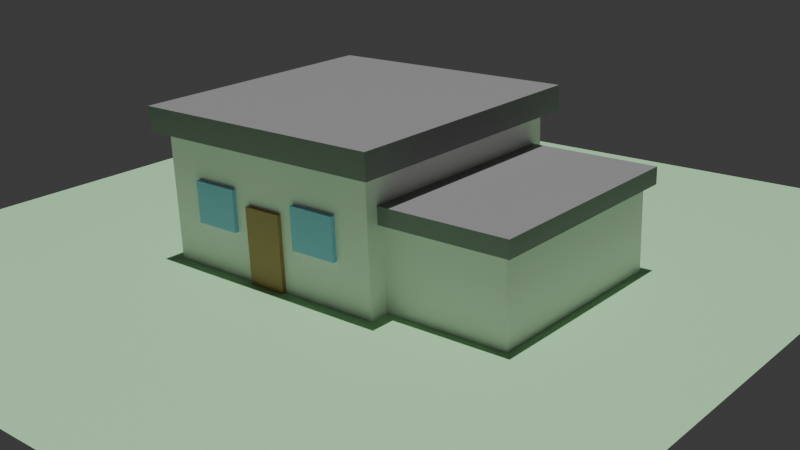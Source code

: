 # Source: RmhSdrhn.blend  (saved by Blender 5.0.119; exported with 4.5.12 LTS)
import bpy
from mathutils import Matrix  # noqa: F401  (used for matrix-valued properties, if any)

bpy.ops.wm.read_factory_settings(use_empty=True)
scene = bpy.context.scene
scene.name = 'Scene'

# ---- collections
col_collection = bpy.data.collections.new('Collection'); scene.collection.children.link(col_collection)

# ---- materials (node trees are filled in below, after node groups)
mat_wall = bpy.data.materials.new('Wall')
mat_roof = bpy.data.materials.new('Roof')
mat_door = bpy.data.materials.new('Door')
mat_window = bpy.data.materials.new('Window')
mat_ground = bpy.data.materials.new('Ground')

# ---- material node trees
mat_wall.use_nodes = True; mat_wall.node_tree.nodes.clear()
_N = mat_wall.node_tree.nodes; _L = mat_wall.node_tree.links
n0 = _N.new('ShaderNodeBsdfPrincipled'); n0.name = 'Principled BSDF'; n0.location = (-200, 100)
n0.inputs[0].default_value = (0.9, 0.9, 0.85, 1.0)
n1 = _N.new('ShaderNodeOutputMaterial'); n1.name = 'Material Output'; n1.location = (200, 100)
_L.new(n0.outputs[0], n1.inputs[0])
n1.is_active_output = True
mat_roof.use_nodes = True; mat_roof.node_tree.nodes.clear()
_N = mat_roof.node_tree.nodes; _L = mat_roof.node_tree.links
n0 = _N.new('ShaderNodeBsdfPrincipled'); n0.name = 'Principled BSDF'; n0.location = (-200, 100)
n0.inputs[0].default_value = (0.25, 0.25, 0.25, 1.0)
n1 = _N.new('ShaderNodeOutputMaterial'); n1.name = 'Material Output'; n1.location = (200, 100)
_L.new(n0.outputs[0], n1.inputs[0])
n1.is_active_output = True
mat_door.use_nodes = True; mat_door.node_tree.nodes.clear()
_N = mat_door.node_tree.nodes; _L = mat_door.node_tree.links
n0 = _N.new('ShaderNodeBsdfPrincipled'); n0.name = 'Principled BSDF'; n0.location = (-200, 100)
n0.inputs[0].default_value = (0.45, 0.25, 0.1, 1.0)
n1 = _N.new('ShaderNodeOutputMaterial'); n1.name = 'Material Output'; n1.location = (200, 100)
_L.new(n0.outputs[0], n1.inputs[0])
n1.is_active_output = True
mat_window.use_nodes = True; mat_window.node_tree.nodes.clear()
_N = mat_window.node_tree.nodes; _L = mat_window.node_tree.links
n0 = _N.new('ShaderNodeBsdfPrincipled'); n0.name = 'Principled BSDF'; n0.location = (-200, 100)
n0.inputs[0].default_value = (0.3, 0.6, 0.9, 1.0)
n1 = _N.new('ShaderNodeOutputMaterial'); n1.name = 'Material Output'; n1.location = (200, 100)
_L.new(n0.outputs[0], n1.inputs[0])
n1.is_active_output = True
mat_ground.use_nodes = True; mat_ground.node_tree.nodes.clear()
_N = mat_ground.node_tree.nodes; _L = mat_ground.node_tree.links
n0 = _N.new('ShaderNodeBsdfPrincipled'); n0.name = 'Principled BSDF'; n0.location = (-200, 100)
n0.inputs[0].default_value = (0.4, 0.7, 0.4, 1.0)
n1 = _N.new('ShaderNodeOutputMaterial'); n1.name = 'Material Output'; n1.location = (200, 100)
_L.new(n0.outputs[0], n1.inputs[0])
n1.is_active_output = True

# ---- world
world_world = bpy.data.worlds.new('World'); scene.world = world_world
world_world.use_nodes = True; world_world.node_tree.nodes.clear()
_N = world_world.node_tree.nodes; _L = world_world.node_tree.links
n0 = _N.new('ShaderNodeOutputWorld'); n0.name = 'World Output'; n0.location = (200, 100)
n1 = _N.new('ShaderNodeBackground'); n1.name = 'Background'; n1.location = (-200, 100)
n1.inputs[0].default_value = (0.05088, 0.05088, 0.05088, 1.0)
_L.new(n1.outputs[0], n0.inputs[0])
n0.is_active_output = True
world_world.color = (0.05088, 0.05088, 0.05088)
world_world.sun_shadow_jitter_overblur = 0.0

# ---- cameras
cam_camera_001 = bpy.data.cameras.new('Camera.001')

# ---- lights
light_sun = bpy.data.lights.new('Sun', 'SUN')
light_sun.energy = 3.0

# ---- meshes
me_cube_001 = bpy.data.meshes.new('Cube.001')
me_cube_001.from_pydata([(-1.0, -1.0, -1.0), (-1.0, -1.0, 1.0), (-1.0, 1.0, -1.0), (-1.0, 1.0, 1.0), (1.0, -1.0, -1.0), (1.0, -1.0, 1.0), (1.0, 1.0, -1.0), (1.0, 1.0, 1.0)], [], [(0, 1, 3, 2), (2, 3, 7, 6), (6, 7, 5, 4), (4, 5, 1, 0), (2, 6, 4, 0), (7, 3, 1, 5)])
_uv = me_cube_001.uv_layers.new(name='UVMap')
_uv.uv.foreach_set('vector', [0.375, 0.0, 0.625, 0.0, 0.625, 0.25, 0.375, 0.25, 0.375, 0.25, 0.625, 0.25, 0.625, 0.5, 0.375, 0.5, 0.375, 0.5, 0.625, 0.5, 0.625, 0.75, 0.375, 0.75, 0.375, 0.75, 0.625, 0.75, 0.625, 1.0, 0.375, 1.0, 0.125, 0.5, 0.375, 0.5, 0.375, 0.75, 0.125, 0.75, 0.625, 0.5, 0.875, 0.5, 0.875, 0.75, 0.625, 0.75])
me_cube_001.materials.append(mat_wall)
me_cube_001.update()
me_cube_002 = bpy.data.meshes.new('Cube.002')
me_cube_002.from_pydata([(-1.0, -1.0, -1.0), (-1.0, -1.0, 1.0), (-1.0, 1.0, -1.0), (-1.0, 1.0, 1.0), (1.0, -1.0, -1.0), (1.0, -1.0, 1.0), (1.0, 1.0, -1.0), (1.0, 1.0, 1.0)], [], [(0, 1, 3, 2), (2, 3, 7, 6), (6, 7, 5, 4), (4, 5, 1, 0), (2, 6, 4, 0), (7, 3, 1, 5)])
_uv = me_cube_002.uv_layers.new(name='UVMap')
_uv.uv.foreach_set('vector', [0.375, 0.0, 0.625, 0.0, 0.625, 0.25, 0.375, 0.25, 0.375, 0.25, 0.625, 0.25, 0.625, 0.5, 0.375, 0.5, 0.375, 0.5, 0.625, 0.5, 0.625, 0.75, 0.375, 0.75, 0.375, 0.75, 0.625, 0.75, 0.625, 1.0, 0.375, 1.0, 0.125, 0.5, 0.375, 0.5, 0.375, 0.75, 0.125, 0.75, 0.625, 0.5, 0.875, 0.5, 0.875, 0.75, 0.625, 0.75])
me_cube_002.materials.append(mat_roof)
me_cube_002.update()
me_cube_003 = bpy.data.meshes.new('Cube.003')
me_cube_003.from_pydata([(-1.0, -1.0, -1.0), (-1.0, -1.0, 1.0), (-1.0, 1.0, -1.0), (-1.0, 1.0, 1.0), (1.0, -1.0, -1.0), (1.0, -1.0, 1.0), (1.0, 1.0, -1.0), (1.0, 1.0, 1.0)], [], [(0, 1, 3, 2), (2, 3, 7, 6), (6, 7, 5, 4), (4, 5, 1, 0), (2, 6, 4, 0), (7, 3, 1, 5)])
_uv = me_cube_003.uv_layers.new(name='UVMap')
_uv.uv.foreach_set('vector', [0.375, 0.0, 0.625, 0.0, 0.625, 0.25, 0.375, 0.25, 0.375, 0.25, 0.625, 0.25, 0.625, 0.5, 0.375, 0.5, 0.375, 0.5, 0.625, 0.5, 0.625, 0.75, 0.375, 0.75, 0.375, 0.75, 0.625, 0.75, 0.625, 1.0, 0.375, 1.0, 0.125, 0.5, 0.375, 0.5, 0.375, 0.75, 0.125, 0.75, 0.625, 0.5, 0.875, 0.5, 0.875, 0.75, 0.625, 0.75])
me_cube_003.materials.append(mat_door)
me_cube_003.update()
me_cube_004 = bpy.data.meshes.new('Cube.004')
me_cube_004.from_pydata([(-1.0, -1.0, -1.0), (-1.0, -1.0, 1.0), (-1.0, 1.0, -1.0), (-1.0, 1.0, 1.0), (1.0, -1.0, -1.0), (1.0, -1.0, 1.0), (1.0, 1.0, -1.0), (1.0, 1.0, 1.0)], [], [(0, 1, 3, 2), (2, 3, 7, 6), (6, 7, 5, 4), (4, 5, 1, 0), (2, 6, 4, 0), (7, 3, 1, 5)])
_uv = me_cube_004.uv_layers.new(name='UVMap')
_uv.uv.foreach_set('vector', [0.375, 0.0, 0.625, 0.0, 0.625, 0.25, 0.375, 0.25, 0.375, 0.25, 0.625, 0.25, 0.625, 0.5, 0.375, 0.5, 0.375, 0.5, 0.625, 0.5, 0.625, 0.75, 0.375, 0.75, 0.375, 0.75, 0.625, 0.75, 0.625, 1.0, 0.375, 1.0, 0.125, 0.5, 0.375, 0.5, 0.375, 0.75, 0.125, 0.75, 0.625, 0.5, 0.875, 0.5, 0.875, 0.75, 0.625, 0.75])
me_cube_004.materials.append(mat_window)
me_cube_004.update()
me_cube_005 = bpy.data.meshes.new('Cube.005')
me_cube_005.from_pydata([(-1.0, -1.0, -1.0), (-1.0, -1.0, 1.0), (-1.0, 1.0, -1.0), (-1.0, 1.0, 1.0), (1.0, -1.0, -1.0), (1.0, -1.0, 1.0), (1.0, 1.0, -1.0), (1.0, 1.0, 1.0)], [], [(0, 1, 3, 2), (2, 3, 7, 6), (6, 7, 5, 4), (4, 5, 1, 0), (2, 6, 4, 0), (7, 3, 1, 5)])
_uv = me_cube_005.uv_layers.new(name='UVMap')
_uv.uv.foreach_set('vector', [0.375, 0.0, 0.625, 0.0, 0.625, 0.25, 0.375, 0.25, 0.375, 0.25, 0.625, 0.25, 0.625, 0.5, 0.375, 0.5, 0.375, 0.5, 0.625, 0.5, 0.625, 0.75, 0.375, 0.75, 0.375, 0.75, 0.625, 0.75, 0.625, 1.0, 0.375, 1.0, 0.125, 0.5, 0.375, 0.5, 0.375, 0.75, 0.125, 0.75, 0.625, 0.5, 0.875, 0.5, 0.875, 0.75, 0.625, 0.75])
me_cube_005.materials.append(mat_window)
me_cube_005.update()
me_cube_006 = bpy.data.meshes.new('Cube.006')
me_cube_006.from_pydata([(-1.0, -1.0, -1.0), (-1.0, -1.0, 1.0), (-1.0, 1.0, -1.0), (-1.0, 1.0, 1.0), (1.0, -1.0, -1.0), (1.0, -1.0, 1.0), (1.0, 1.0, -1.0), (1.0, 1.0, 1.0)], [], [(0, 1, 3, 2), (2, 3, 7, 6), (6, 7, 5, 4), (4, 5, 1, 0), (2, 6, 4, 0), (7, 3, 1, 5)])
_uv = me_cube_006.uv_layers.new(name='UVMap')
_uv.uv.foreach_set('vector', [0.375, 0.0, 0.625, 0.0, 0.625, 0.25, 0.375, 0.25, 0.375, 0.25, 0.625, 0.25, 0.625, 0.5, 0.375, 0.5, 0.375, 0.5, 0.625, 0.5, 0.625, 0.75, 0.375, 0.75, 0.375, 0.75, 0.625, 0.75, 0.625, 1.0, 0.375, 1.0, 0.125, 0.5, 0.375, 0.5, 0.375, 0.75, 0.125, 0.75, 0.625, 0.5, 0.875, 0.5, 0.875, 0.75, 0.625, 0.75])
me_cube_006.materials.append(mat_wall)
me_cube_006.update()
me_cube_007 = bpy.data.meshes.new('Cube.007')
me_cube_007.from_pydata([(-1.0, -1.0, -1.0), (-1.0, -1.0, 1.0), (-1.0, 1.0, -1.0), (-1.0, 1.0, 1.0), (1.0, -1.0, -1.0), (1.0, -1.0, 1.0), (1.0, 1.0, -1.0), (1.0, 1.0, 1.0)], [], [(0, 1, 3, 2), (2, 3, 7, 6), (6, 7, 5, 4), (4, 5, 1, 0), (2, 6, 4, 0), (7, 3, 1, 5)])
_uv = me_cube_007.uv_layers.new(name='UVMap')
_uv.uv.foreach_set('vector', [0.375, 0.0, 0.625, 0.0, 0.625, 0.25, 0.375, 0.25, 0.375, 0.25, 0.625, 0.25, 0.625, 0.5, 0.375, 0.5, 0.375, 0.5, 0.625, 0.5, 0.625, 0.75, 0.375, 0.75, 0.375, 0.75, 0.625, 0.75, 0.625, 1.0, 0.375, 1.0, 0.125, 0.5, 0.375, 0.5, 0.375, 0.75, 0.125, 0.75, 0.625, 0.5, 0.875, 0.5, 0.875, 0.75, 0.625, 0.75])
me_cube_007.materials.append(mat_roof)
me_cube_007.update()
me_plane = bpy.data.meshes.new('Plane')
me_plane.from_pydata([(-10.0, -10.0, 0.0), (10.0, -10.0, 0.0), (-10.0, 10.0, 0.0), (10.0, 10.0, 0.0)], [], [(0, 1, 3, 2)])
_uv = me_plane.uv_layers.new(name='UVMap')
_uv.uv.foreach_set('vector', [0.0, 0.0, 1.0, 0.0, 1.0, 1.0, 0.0, 1.0])
me_plane.materials.append(mat_ground)
me_plane.update()

# ---- objects
ob_cube = bpy.data.objects.new('Cube', me_cube_001)
ob_cube_001 = bpy.data.objects.new('Cube.001', me_cube_002)
ob_cube_002 = bpy.data.objects.new('Cube.002', me_cube_003)
ob_cube_003 = bpy.data.objects.new('Cube.003', me_cube_004)
ob_cube_004 = bpy.data.objects.new('Cube.004', me_cube_005)
ob_cube_005 = bpy.data.objects.new('Cube.005', me_cube_006)
ob_cube_006 = bpy.data.objects.new('Cube.006', me_cube_007)
ob_plane = bpy.data.objects.new('Plane', me_plane)
ob_camera = bpy.data.objects.new('Camera', cam_camera_001)
ob_sun = bpy.data.objects.new('Sun', light_sun)

# ---- transforms, parenting, visibility, modifiers, constraints
ob_cube.location = (0.0, 0.0, 1.5)
ob_cube.scale = (3.0, 3.0, 1.5)
ob_cube_001.location = (0.0, 0.0, 3.4)
ob_cube_001.scale = (3.3, 3.3, 0.3)
ob_cube_002.location = (0.0, -3.02, 0.9)
ob_cube_002.scale = (0.5, 0.08, 0.9)
ob_cube_003.location = (-1.5, -3.02, 1.6)
ob_cube_003.scale = (0.6, 0.08, 0.5)
ob_cube_004.location = (1.5, -3.02, 1.6)
ob_cube_004.scale = (0.6, 0.08, 0.5)
ob_cube_005.location = (4.5, 0.0, 1.0)
ob_cube_005.scale = (1.5, 2.5, 1.0)
ob_cube_006.location = (4.5, 0.0, 2.2)
ob_cube_006.scale = (1.7, 2.7, 0.2)
ob_plane.location = (0.0, 0.0, 0.0)
ob_camera.location = (17.08, -17.91, 9.51)
ob_camera.rotation_euler = (-5.061, 0.03491, 0.7127)
ob_sun.location = (5.0, -5.0, 10.0)

# ---- collection membership
col_collection.objects.link(ob_cube)
col_collection.objects.link(ob_cube_001)
col_collection.objects.link(ob_cube_002)
col_collection.objects.link(ob_cube_003)
col_collection.objects.link(ob_cube_004)
col_collection.objects.link(ob_cube_005)
col_collection.objects.link(ob_cube_006)
col_collection.objects.link(ob_plane)
col_collection.objects.link(ob_camera)
col_collection.objects.link(ob_sun)

# ---- scene / render settings (as saved in the file)
scene.camera = ob_camera
scene.frame_start = 1; scene.frame_end = 250; scene.frame_set(1)
scene.render.engine = 'BLENDER_EEVEE_NEXT'
scene.render.bake_bias = 0.0
scene.render.bake_samples = 0
scene.cycles.sampling_pattern = 'TABULATED_SOBOL'
scene.eevee.use_volume_custom_range = False
bpy.context.view_layer.update()
